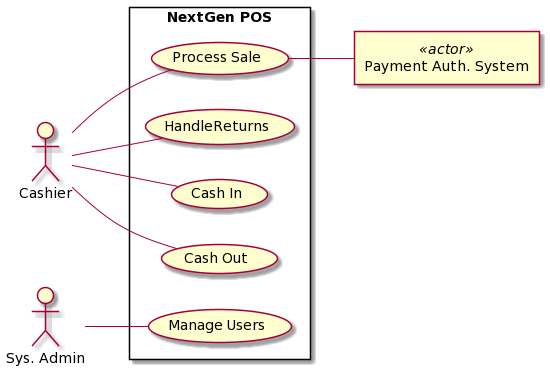

The diagram above was rendered by PlantUML. Its source (embedded in the PNG):
@startuml
left to right direction

actor Cashier as C
actor "Sys. Admin" as SA
agent "Payment Auth. System" <<actor>> as PAS

rectangle "NextGen POS" {
    usecase "Process Sale" as UC1
    usecase "HandleReturns" as UC2
    usecase "Cash In" as UC3
    usecase "Cash Out" as UC4
    usecase "Manage Users" as UC5
}

C -- UC1
C -- UC2
C -- UC3
C -- UC4
SA -- UC5
UC1 -- PAS
@enduml